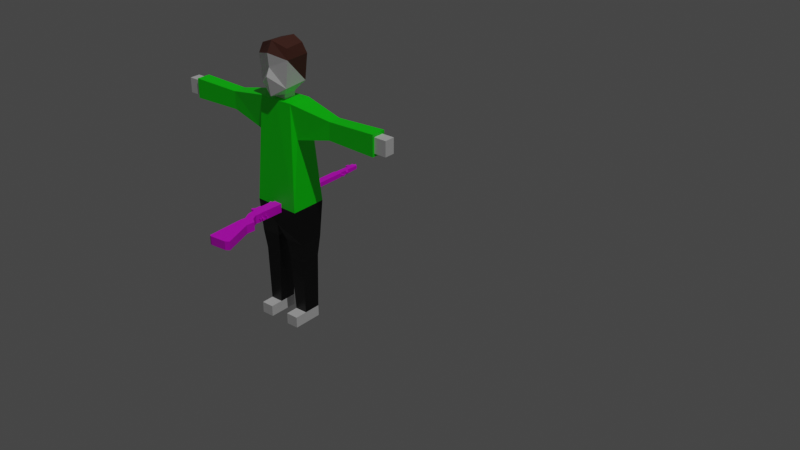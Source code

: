 # Source: gabe.blend  (saved by Blender 3.1.7; exported with 4.5.12 LTS)
import bpy
from mathutils import Matrix  # noqa: F401  (used for matrix-valued properties, if any)

bpy.ops.wm.read_factory_settings(use_empty=True)
scene = bpy.context.scene
scene.name = 'Scene'

# ---- collections
col_collection = bpy.data.collections.new('Collection'); scene.collection.children.link(col_collection)

# ---- images (referenced by path relative to the original .blend; pixels are not part of the script)
import os
ASSET_DIR = os.environ.get("B2B_ASSET_DIR", "")  # directory of the original .blend (textures are referenced by path, not embedded)
HERE = os.path.dirname(os.path.abspath(__file__))  # packed textures are extracted next to this script under _unpacked/

def load_image(name, relpath, width, height, colorspace="sRGB"):
    """Load a texture the original file referenced (path relative to the .blend, or extracted next to this script)."""
    p = next((c for c in (os.path.join(HERE, relpath), os.path.join(ASSET_DIR, relpath)) if relpath and os.path.exists(c)), "")
    if p:
        img = bpy.data.images.load(p, check_existing=True)
        img.name = name
    else:  # same state as the original file: an image datablock whose file is absent (Cycles renders it pink)
        img = bpy.data.images.new(name, width, height)
        img.source = "FILE"
        img.filepath = "//" + (relpath or name)
    img.colorspace_settings.name = colorspace
    return img
img_gun_jpg = load_image('gun.jpg', 'gun.jpg', 1024, 1024, 'sRGB')

# ---- materials (node trees are filled in below, after node groups)
mat_material_001 = bpy.data.materials.new('Material.001')
mat_material_001.alpha_threshold = 0.0
mat_material_001.use_transparent_shadow = False
mat_material_001.line_color = (0.0, 0.0, 0.0, 1.0)
mat_hair = bpy.data.materials.new('hair')
mat_hair.use_transparent_shadow = False
mat_shrot = bpy.data.materials.new('shrot')
mat_shrot.use_transparent_shadow = False
mat_comfyandeasytowear = bpy.data.materials.new('comfyandeasytowear')
mat_comfyandeasytowear.use_transparent_shadow = False
mat_material = bpy.data.materials.new('Material')
mat_material.use_transparent_shadow = False

# ---- material node trees
mat_material_001.use_nodes = True; mat_material_001.node_tree.nodes.clear()
_N = mat_material_001.node_tree.nodes; _L = mat_material_001.node_tree.links
n0 = _N.new('ShaderNodeOutputMaterial'); n0.name = 'Material Output'; n0.location = (300, 300)
n1 = _N.new('ShaderNodeBsdfPrincipled'); n1.name = 'Principled BSDF'; n1.location = (10, 300)
n1.distribution = 'GGX'
n1.subsurface_method = 'RANDOM_WALK_SKIN'
n1.inputs[2].default_value = 0.4
n1.inputs[3].default_value = 1.45
n1.inputs[27].default_value = (0.0, 0.0, 0.0, 1.0)
n1.inputs[28].default_value = 1.0
_L.new(n1.outputs[0], n0.inputs[0])
n0.is_active_output = True
mat_hair.use_nodes = True; mat_hair.node_tree.nodes.clear()
_N = mat_hair.node_tree.nodes; _L = mat_hair.node_tree.links
n0 = _N.new('ShaderNodeBsdfPrincipled'); n0.name = 'Principled BSDF'; n0.location = (10, 300)
n0.distribution = 'GGX'
n0.subsurface_method = 'RANDOM_WALK_SKIN'
n0.inputs[0].default_value = (0.09084, 0.0287, 0.01887, 1.0)
n0.inputs[3].default_value = 1.45
n0.inputs[27].default_value = (0.0, 0.0, 0.0, 1.0)
n0.inputs[28].default_value = 1.0
n1 = _N.new('ShaderNodeOutputMaterial'); n1.name = 'Material Output'; n1.location = (300, 300)
_L.new(n0.outputs[0], n1.inputs[0])
n1.is_active_output = True
mat_shrot.use_nodes = True; mat_shrot.node_tree.nodes.clear()
_N = mat_shrot.node_tree.nodes; _L = mat_shrot.node_tree.links
n0 = _N.new('ShaderNodeBsdfPrincipled'); n0.name = 'Principled BSDF'; n0.location = (10, 300)
n0.distribution = 'GGX'
n0.subsurface_method = 'RANDOM_WALK_SKIN'
n0.inputs[0].default_value = (0.0, 1.0, 0.001243, 1.0)
n0.inputs[3].default_value = 1.45
n0.inputs[27].default_value = (0.0, 0.0, 0.0, 1.0)
n0.inputs[28].default_value = 1.0
n1 = _N.new('ShaderNodeOutputMaterial'); n1.name = 'Material Output'; n1.location = (300, 300)
_L.new(n0.outputs[0], n1.inputs[0])
n1.is_active_output = True
mat_comfyandeasytowear.use_nodes = True; mat_comfyandeasytowear.node_tree.nodes.clear()
_N = mat_comfyandeasytowear.node_tree.nodes; _L = mat_comfyandeasytowear.node_tree.links
n0 = _N.new('ShaderNodeBsdfPrincipled'); n0.name = 'Principled BSDF'; n0.location = (10, 300)
n0.distribution = 'GGX'
n0.subsurface_method = 'RANDOM_WALK_SKIN'
n0.inputs[0].default_value = (0.0, 0.0, 0.0, 1.0)
n0.inputs[3].default_value = 1.45
n0.inputs[27].default_value = (0.0, 0.0, 0.0, 1.0)
n0.inputs[28].default_value = 1.0
n1 = _N.new('ShaderNodeOutputMaterial'); n1.name = 'Material Output'; n1.location = (300, 300)
_L.new(n0.outputs[0], n1.inputs[0])
n1.is_active_output = True
mat_material.use_nodes = True; mat_material.node_tree.nodes.clear()
_N = mat_material.node_tree.nodes; _L = mat_material.node_tree.links
n0 = _N.new('ShaderNodeBsdfPrincipled'); n0.name = 'Principled BSDF'; n0.location = (10, 300)
n0.distribution = 'GGX'
n0.subsurface_method = 'RANDOM_WALK_SKIN'
n0.inputs[3].default_value = 1.45
n0.inputs[27].default_value = (0.0, 0.0, 0.0, 1.0)
n0.inputs[28].default_value = 1.0
n1 = _N.new('ShaderNodeOutputMaterial'); n1.name = 'Material Output'; n1.location = (300, 300)
n2 = _N.new('ShaderNodeTexImage'); n2.name = 'Image Texture'; n2.location = (-280, 280)
n2.image = img_gun_jpg
_L.new(n0.outputs[0], n1.inputs[0])
_L.new(n2.outputs[0], n0.inputs[0])
n1.is_active_output = True

# ---- world
world_world = bpy.data.worlds.new('World'); scene.world = world_world
world_world.use_nodes = True; world_world.node_tree.nodes.clear()
_N = world_world.node_tree.nodes; _L = world_world.node_tree.links
n0 = _N.new('ShaderNodeOutputWorld'); n0.name = 'World Output'; n0.location = (300, 300)
n1 = _N.new('ShaderNodeBackground'); n1.name = 'Background'; n1.location = (10, 300)
n1.inputs[0].default_value = (0.05088, 0.05088, 0.05088, 1.0)
_L.new(n1.outputs[0], n0.inputs[0])
n0.is_active_output = True
world_world.color = (0.05088, 0.05088, 0.05088)
world_world.use_sun_shadow = False
world_world.sun_shadow_jitter_overblur = 0.0

# ---- lights
light_sun = bpy.data.lights.new('Sun', 'SUN')
light_sun.transmission_factor = 0.0
light_sun.energy = 1.0
light_sun.shadow_soft_size = 0.125

# ---- meshes
me_cube_001 = bpy.data.meshes.new('Cube.001')
me_cube_001.from_pydata([(-0.3215, 0.2131, 4.045), (-0.3215, -0.2131, 4.045), (-0.4181, 0.177, 3.438), (-0.4181, -0.177, 3.438), (-0.4316, 0.2989, 2.191), (-0.4585, -0.2188, 1.568), (-0.09117, 0.218, 1.568), (-0.09117, -0.2188, 1.568), (-0.4282, 0.1773, 1.204), (-0.4282, -0.1773, 1.204), (-0.1273, 0.1773, 1.204), (-0.1273, -0.1773, 1.204), (0.0, -0.3195, 1.849), (-0.4316, -0.2989, 2.191), (-0.4128, 0.1563, 0.2), (-0.4128, -0.1563, 0.2), (-0.1846, 0.1563, 0.2), (-0.1846, -0.1563, 0.2), (0.0, 0.2536, 1.849), (0.0, -0.2131, 4.039), (0.0, 0.2131, 4.039), (-1.076, 0.1135, 3.901), (-1.076, -0.1135, 3.901), (-1.064, 0.1135, 3.583), (-1.064, -0.1135, 3.583), (-1.983, 0.1252, 3.921), (-1.983, -0.1252, 3.921), (-1.98, 0.1252, 3.569), (-1.98, -0.1252, 3.569), (-1.982, 0.09548, 3.879), (-1.982, -0.09548, 3.879), (-1.98, 0.09548, 3.611), (-1.98, -0.09548, 3.611), (-2.206, 0.09548, 3.877), (-2.206, -0.09548, 3.877), (-2.204, 0.09548, 3.609), (-2.204, -0.09548, 3.609), (-0.4585, 0.218, 1.568), (-0.1161, 0.1115, 4.045), (-0.1161, -0.1115, 4.045), (0.0, 0.1115, 4.045), (0.0, -0.1115, 4.045), (-0.1161, 0.1115, 4.129), (-0.1161, -0.1115, 4.129), (0.0, 0.1115, 4.129), (0.0, -0.1115, 4.129), (-0.2855, 0.2547, 4.756), (-0.3153, -0.2157, 4.756), (0.0, 0.3089, 4.855), (0.0, -0.3395, 4.846), (0.0, -0.3099, 4.121), (0.0, 0.3133, 4.243), (-0.2636, -0.2198, 4.281), (-0.2287, 0.2487, 4.294), (-0.232, 0.2057, 4.938), (-0.2668, -0.1712, 4.929), (0.0, 0.2599, 5.008), (0.0, -0.236, 5.029), (0.0, -0.3815, 4.467), (0.0, -0.3154, 4.605), (0.3215, 0.2131, 4.045), (0.3215, -0.2131, 4.045), (0.4181, 0.177, 3.438), (0.4181, -0.177, 3.438), (0.4316, 0.3312, 2.191), (0.4585, -0.2188, 1.559), (0.09117, 0.218, 1.559), (0.09117, -0.2188, 1.559), (0.4282, 0.1773, 1.204), (0.4282, -0.1773, 1.204), (0.1273, 0.1773, 1.204), (0.1273, -0.1773, 1.204), (0.4316, -0.3312, 2.191), (0.4128, 0.1563, 0.2), (0.4128, -0.1563, 0.2), (0.1846, 0.1563, 0.2), (0.1846, -0.1563, 0.2), (1.076, 0.1135, 3.901), (1.076, -0.1135, 3.901), (1.064, 0.1135, 3.583), (1.064, -0.1135, 3.583), (1.983, 0.1333, 3.932), (1.983, -0.1333, 3.932), (1.98, 0.1333, 3.558), (1.98, -0.1333, 3.558), (1.982, 0.09548, 3.879), (1.982, -0.09548, 3.879), (1.98, 0.09548, 3.611), (1.98, -0.09548, 3.611), (2.206, 0.09548, 3.877), (2.206, -0.09548, 3.877), (2.204, 0.09548, 3.609), (2.204, -0.09548, 3.609), (0.4585, 0.218, 1.559), (0.1161, 0.1115, 4.045), (0.1161, -0.1115, 4.045), (0.1161, 0.1115, 4.129), (0.1161, -0.1115, 4.129), (0.2855, 0.2547, 4.756), (0.3153, -0.2157, 4.756), (0.2636, -0.2198, 4.281), (0.2287, 0.2487, 4.294), (0.232, 0.2057, 4.938), (0.2668, -0.1712, 4.929), (-0.4128, 0.1563, 0.0), (-0.4128, -0.1563, 0.0), (-0.1846, 0.1563, 0.0), (-0.1846, -0.1563, 0.0), (0.4128, 0.1563, 0.0), (0.4128, -0.1563, 0.0), (0.1846, 0.1563, 0.0), (0.1846, -0.1563, 0.0), (-0.4128, -0.3869, 0.2), (-0.1846, -0.3869, 0.2), (0.4128, -0.3869, 0.2), (0.1846, -0.3869, 0.2), (-0.4128, -0.3869, 0.0), (-0.1846, -0.3869, 0.0), (0.4128, -0.3869, 0.0), (0.1846, -0.3869, 0.0)], [], [(1, 0, 21, 22), (4, 6, 37), (4, 5, 13), (11, 9, 15, 17), (6, 7, 11, 10), (5, 4, 37), (7, 5, 9, 11), (9, 8, 14, 15), (76, 111, 119, 115), (20, 4, 0), (12, 72, 13), (10, 11, 17, 16), (5, 7, 12, 13), (8, 10, 16, 14), (3, 2, 4, 13), (1, 3, 13), (2, 0, 4), (21, 23, 27, 25), (3, 1, 22, 24), (0, 2, 23, 21), (2, 3, 24, 23), (26, 25, 29, 30), (23, 24, 28, 27), (22, 21, 25, 26), (24, 22, 26, 28), (32, 30, 34, 36), (28, 26, 30, 32), (25, 27, 31, 29), (27, 28, 32, 31), (36, 34, 33, 35), (29, 31, 35, 33), (31, 32, 36, 35), (30, 29, 33, 34), (4, 18, 6), (18, 4, 64), (10, 8, 37, 6), (8, 9, 5, 37), (0, 1, 39, 38), (0, 38, 20), (19, 39, 1), (40, 38, 42, 44), (38, 40, 20), (39, 19, 41), (39, 41, 45, 43), (38, 39, 43, 42), (50, 58, 52), (43, 45, 50, 52), (46, 53, 47), (42, 43, 52, 53), (51, 53, 46, 48), (48, 46, 54, 56), (44, 42, 53, 51), (52, 47, 53), (54, 55, 57, 56), (47, 49, 57, 55), (46, 47, 55, 54), (58, 59, 52), (52, 59, 47), (59, 49, 47), (61, 78, 77, 60), (64, 93, 66), (64, 72, 65), (71, 76, 74, 69), (66, 70, 71, 67), (65, 93, 64), (67, 71, 69, 65), (69, 74, 73, 68), (15, 14, 104, 105), (64, 20, 60), (19, 13, 72), (70, 75, 76, 71), (65, 72, 12, 67), (68, 73, 75, 70), (63, 72, 64, 62), (61, 72, 63), (62, 64, 60), (77, 81, 83, 79), (63, 80, 78, 61), (60, 77, 79, 62), (62, 79, 80, 63), (82, 86, 85, 81), (79, 83, 84, 80), (78, 82, 81, 77), (80, 84, 82, 78), (88, 92, 90, 86), (84, 88, 86, 82), (81, 85, 87, 83), (83, 87, 88, 84), (92, 91, 89, 90), (85, 89, 91, 87), (87, 91, 92, 88), (86, 90, 89, 85), (64, 66, 18), (4, 20, 64), (70, 66, 93, 68), (68, 93, 65, 69), (60, 94, 95, 61), (60, 20, 94), (19, 61, 95), (40, 44, 96, 94), (94, 20, 40), (95, 41, 19), (95, 97, 45, 41), (94, 96, 97, 95), (50, 100, 58), (97, 100, 50, 45), (98, 99, 101), (96, 101, 100, 97), (51, 48, 98, 101), (48, 56, 102, 98), (44, 51, 101, 96), (100, 101, 99), (102, 56, 57, 103), (99, 103, 57, 49), (98, 102, 103, 99), (58, 100, 59), (100, 99, 59), (59, 99, 49), (1, 13, 19), (72, 61, 19), (6, 18, 12, 7), (66, 67, 12, 18), (104, 106, 107, 105), (108, 109, 111, 110), (73, 74, 109, 108), (74, 76, 115, 114), (16, 17, 107, 106), (14, 16, 106, 104), (76, 75, 110, 111), (75, 73, 108, 110), (113, 112, 116, 117), (114, 115, 119, 118), (109, 74, 114, 118), (15, 105, 116, 112), (111, 109, 118, 119), (17, 15, 112, 113), (105, 107, 117, 116), (107, 17, 113, 117)])
me_cube_001.polygons.foreach_set('material_index', [2, 3, 3, 3, 3, 3, 3, 3, 0, 2, 3, 3, 3, 3, 2, 2, 2, 2, 2, 2, 2, 2, 2, 2, 2, 0, 2, 2, 2, 0, 0, 0, 0, 3, 3, 3, 3, 2, 2, 2, 0, 2, 2, 0, 0, 0, 0, 1, 0, 1, 1, 0, 0, 1, 1, 1, 0, 0, 0, 2, 3, 3, 3, 3, 3, 3, 3, 0, 2, 2, 3, 3, 3, 2, 2, 2, 2, 2, 2, 2, 2, 2, 2, 2, 0, 2, 2, 2, 0, 0, 0, 0, 3, 2, 3, 3, 2, 2, 2, 0, 2, 2, 0, 0, 0, 0, 1, 0, 1, 1, 0, 0, 1, 1, 1, 0, 0, 0, 2, 2, 3, 3, 0, 0, 0, 0, 0, 0, 0, 0, 0, 0, 0, 0, 0, 0, 0, 0])
_uv = me_cube_001.uv_layers.new(name='UVMap')
_uv.uv.foreach_set('vector', [0.6036, 0.08864, 0.6036, 0.1614, 0.6036, 0.1614, 0.6036, 0.08864, 0.375, 0.25, 0.223, 0.5637, 0.0, 0.0, 0.169, 0.5637, 0.169, 0.6863, 0.125, 0.75, 0.223, 0.6863, 0.169, 0.6863, 0.169, 0.6863, 0.223, 0.6863, 0.223, 0.5637, 0.223, 0.6046, 0.223, 0.6046, 0.223, 0.5637, 0.169, 0.6863, 0.375, 0.25, 0.0, 0.0, 0.223, 0.6863, 0.169, 0.6863, 0.169, 0.6863, 0.223, 0.6863, 0.169, 0.6863, 0.169, 0.5637, 0.169, 0.5637, 0.169, 0.6863, 0.223, 0.6046, 0.223, 0.6046, 0.223, 0.6046, 0.223, 0.6046, 0.0, 0.0, 0.375, 0.25, 0.625, 0.25, 0.223, 0.6863, 0.169, 0.6863, 0.169, 0.6863, 0.223, 0.5637, 0.223, 0.6046, 0.223, 0.6046, 0.223, 0.5637, 0.169, 0.6863, 0.223, 0.6863, 0.223, 0.6863, 0.169, 0.6863, 0.169, 0.5637, 0.223, 0.5637, 0.223, 0.5637, 0.169, 0.5637, 0.3964, 0.05275, 0.3964, 0.1972, 0.375, 0.25, 0.375, 0.0, 0.6036, 0.08864, 0.3964, 0.05275, 0.375, 0.0, 0.3964, 0.1972, 0.625, 0.25, 0.375, 0.25, 0.6036, 0.1614, 0.3964, 0.1972, 0.3964, 0.1972, 0.6036, 0.1614, 0.3964, 0.05275, 0.6036, 0.08864, 0.6036, 0.08864, 0.3964, 0.05275, 0.6036, 0.1614, 0.3964, 0.1972, 0.3964, 0.1972, 0.6036, 0.1614, 0.3964, 0.1972, 0.3964, 0.05275, 0.3964, 0.05275, 0.3964, 0.1972, 0.6036, 0.08864, 0.6036, 0.1614, 0.6036, 0.1614, 0.6036, 0.08864, 0.3964, 0.1972, 0.3964, 0.05275, 0.3964, 0.05275, 0.3964, 0.1972, 0.6036, 0.08864, 0.6036, 0.1614, 0.6036, 0.1614, 0.6036, 0.08864, 0.3964, 0.05275, 0.6036, 0.08864, 0.6036, 0.08864, 0.3964, 0.05275, 0.3964, 0.05275, 0.6036, 0.08864, 0.6036, 0.08864, 0.3964, 0.05275, 0.3964, 0.05275, 0.6036, 0.08864, 0.6036, 0.08864, 0.3964, 0.05275, 0.6036, 0.1614, 0.3964, 0.1972, 0.3964, 0.1972, 0.6036, 0.1614, 0.3964, 0.1972, 0.3964, 0.05275, 0.3964, 0.05275, 0.3964, 0.1972, 0.3964, 0.05275, 0.6036, 0.08864, 0.6036, 0.1614, 0.3964, 0.1972, 0.6036, 0.1614, 0.3964, 0.1972, 0.3964, 0.1972, 0.6036, 0.1614, 0.3964, 0.1972, 0.3964, 0.05275, 0.3964, 0.05275, 0.3964, 0.1972, 0.6036, 0.08864, 0.6036, 0.1614, 0.6036, 0.1614, 0.6036, 0.08864, 0.375, 0.25, 0.375, 0.25, 0.223, 0.5637, 0.375, 0.25, 0.375, 0.25, 0.375, 0.25, 0.223, 0.5637, 0.169, 0.5637, 0.0, 0.0, 0.223, 0.5637, 0.169, 0.5637, 0.169, 0.6863, 0.169, 0.6863, 0.0, 0.0, 0.6036, 0.1614, 0.6036, 0.08864, 0.6036, 0.08864, 0.6036, 0.1614, 0.6036, 0.1614, 0.6036, 0.1614, 0.625, 0.25, 0.6036, 0.08864, 0.6036, 0.08864, 0.6036, 0.08864, 0.6036, 0.1614, 0.6036, 0.1614, 0.6036, 0.1614, 0.6036, 0.1614, 0.6036, 0.1614, 0.6036, 0.1614, 0.625, 0.25, 0.6036, 0.08864, 0.6036, 0.08864, 0.6036, 0.08864, 0.6036, 0.08864, 0.6036, 0.08864, 0.6036, 0.08864, 0.6036, 0.08864, 0.6036, 0.1614, 0.6036, 0.08864, 0.6036, 0.08864, 0.6036, 0.1614, 0.6036, 0.08864, 0.0, 0.0, 0.6036, 0.08864, 0.6036, 0.08864, 0.6036, 0.08864, 0.6036, 0.08864, 0.6036, 0.08864, 0.6036, 0.1614, 0.6036, 0.1614, 0.6036, 0.08864, 0.6036, 0.1614, 0.6036, 0.08864, 0.6036, 0.08864, 0.6036, 0.1614, 0.6036, 0.1614, 0.6036, 0.1614, 0.6036, 0.1614, 0.6036, 0.1614, 0.6036, 0.1614, 0.6036, 0.1614, 0.6036, 0.1614, 0.6036, 0.1614, 0.6036, 0.1614, 0.6036, 0.1614, 0.6036, 0.1614, 0.6036, 0.1614, 0.6036, 0.08864, 0.6036, 0.08864, 0.6036, 0.1614, 0.6036, 0.1614, 0.6036, 0.08864, 0.6036, 0.08864, 0.6036, 0.1614, 0.6036, 0.08864, 0.6036, 0.08864, 0.6036, 0.08864, 0.6036, 0.08864, 0.6036, 0.1614, 0.6036, 0.08864, 0.6036, 0.08864, 0.6036, 0.1614, 0.0, 0.0, 0.0, 0.0, 0.6036, 0.08864, 0.6036, 0.08864, 0.0, 0.0, 0.6036, 0.08864, 0.0, 0.0, 0.6036, 0.08864, 0.6036, 0.08864, 0.6036, 0.08864, 0.6036, 0.08864, 0.6036, 0.1614, 0.6036, 0.1614, 0.375, 0.25, 0.0, 0.0, 0.223, 0.5637, 0.169, 0.5637, 0.125, 0.75, 0.169, 0.6863, 0.223, 0.6863, 0.223, 0.6863, 0.169, 0.6863, 0.169, 0.6863, 0.223, 0.5637, 0.223, 0.5637, 0.223, 0.6046, 0.223, 0.6046, 0.169, 0.6863, 0.0, 0.0, 0.375, 0.25, 0.223, 0.6863, 0.223, 0.6863, 0.169, 0.6863, 0.169, 0.6863, 0.169, 0.6863, 0.169, 0.6863, 0.169, 0.5637, 0.169, 0.5637, 0.169, 0.6863, 0.169, 0.5637, 0.169, 0.5637, 0.169, 0.6863, 0.375, 0.25, 0.625, 0.25, 0.625, 0.25, 0.0, 0.0, 0.169, 0.6863, 0.169, 0.6863, 0.223, 0.5637, 0.223, 0.5637, 0.223, 0.6046, 0.223, 0.6046, 0.169, 0.6863, 0.169, 0.6863, 0.223, 0.6863, 0.223, 0.6863, 0.169, 0.5637, 0.169, 0.5637, 0.223, 0.5637, 0.223, 0.5637, 0.3964, 0.05275, 0.375, 0.0, 0.375, 0.25, 0.3964, 0.1972, 0.6036, 0.08864, 0.375, 0.0, 0.3964, 0.05275, 0.3964, 0.1972, 0.375, 0.25, 0.625, 0.25, 0.6036, 0.1614, 0.6036, 0.1614, 0.3964, 0.1972, 0.3964, 0.1972, 0.3964, 0.05275, 0.3964, 0.05275, 0.6036, 0.08864, 0.6036, 0.08864, 0.6036, 0.1614, 0.6036, 0.1614, 0.3964, 0.1972, 0.3964, 0.1972, 0.3964, 0.1972, 0.3964, 0.1972, 0.3964, 0.05275, 0.3964, 0.05275, 0.6036, 0.08864, 0.6036, 0.08864, 0.6036, 0.1614, 0.6036, 0.1614, 0.3964, 0.1972, 0.3964, 0.1972, 0.3964, 0.05275, 0.3964, 0.05275, 0.6036, 0.08864, 0.6036, 0.08864, 0.6036, 0.1614, 0.6036, 0.1614, 0.3964, 0.05275, 0.3964, 0.05275, 0.6036, 0.08864, 0.6036, 0.08864, 0.3964, 0.05275, 0.3964, 0.05275, 0.6036, 0.08864, 0.6036, 0.08864, 0.3964, 0.05275, 0.3964, 0.05275, 0.6036, 0.08864, 0.6036, 0.08864, 0.6036, 0.1614, 0.6036, 0.1614, 0.3964, 0.1972, 0.3964, 0.1972, 0.3964, 0.1972, 0.3964, 0.1972, 0.3964, 0.05275, 0.3964, 0.05275, 0.3964, 0.05275, 0.3964, 0.1972, 0.6036, 0.1614, 0.6036, 0.08864, 0.6036, 0.1614, 0.6036, 0.1614, 0.3964, 0.1972, 0.3964, 0.1972, 0.3964, 0.1972, 0.3964, 0.1972, 0.3964, 0.05275, 0.3964, 0.05275, 0.6036, 0.08864, 0.6036, 0.08864, 0.6036, 0.1614, 0.6036, 0.1614, 0.375, 0.25, 0.223, 0.5637, 0.375, 0.25, 0.375, 0.25, 0.0, 0.0, 0.375, 0.25, 0.223, 0.5637, 0.223, 0.5637, 0.0, 0.0, 0.169, 0.5637, 0.169, 0.5637, 0.0, 0.0, 0.169, 0.6863, 0.169, 0.6863, 0.6036, 0.1614, 0.6036, 0.1614, 0.6036, 0.08864, 0.6036, 0.08864, 0.6036, 0.1614, 0.625, 0.25, 0.6036, 0.1614, 0.6036, 0.08864, 0.6036, 0.08864, 0.6036, 0.08864, 0.6036, 0.1614, 0.6036, 0.1614, 0.6036, 0.1614, 0.6036, 0.1614, 0.6036, 0.1614, 0.625, 0.25, 0.6036, 0.1614, 0.6036, 0.08864, 0.6036, 0.08864, 0.6036, 0.08864, 0.6036, 0.08864, 0.6036, 0.08864, 0.6036, 0.08864, 0.6036, 0.08864, 0.6036, 0.1614, 0.6036, 0.1614, 0.6036, 0.08864, 0.6036, 0.08864, 0.6036, 0.08864, 0.6036, 0.08864, 0.0, 0.0, 0.6036, 0.08864, 0.6036, 0.08864, 0.6036, 0.08864, 0.6036, 0.08864, 0.6036, 0.1614, 0.6036, 0.08864, 0.6036, 0.1614, 0.6036, 0.1614, 0.6036, 0.1614, 0.6036, 0.08864, 0.6036, 0.08864, 0.6036, 0.1614, 0.6036, 0.1614, 0.6036, 0.1614, 0.6036, 0.1614, 0.6036, 0.1614, 0.6036, 0.1614, 0.6036, 0.1614, 0.6036, 0.1614, 0.6036, 0.1614, 0.6036, 0.1614, 0.6036, 0.1614, 0.6036, 0.1614, 0.6036, 0.08864, 0.6036, 0.1614, 0.6036, 0.08864, 0.6036, 0.1614, 0.6036, 0.1614, 0.6036, 0.08864, 0.6036, 0.08864, 0.6036, 0.08864, 0.6036, 0.08864, 0.6036, 0.08864, 0.6036, 0.08864, 0.6036, 0.1614, 0.6036, 0.1614, 0.6036, 0.08864, 0.6036, 0.08864, 0.0, 0.0, 0.6036, 0.08864, 0.0, 0.0, 0.6036, 0.08864, 0.6036, 0.08864, 0.0, 0.0, 0.0, 0.0, 0.6036, 0.08864, 0.6036, 0.08864, 0.6036, 0.08864, 0.169, 0.6863, 0.6036, 0.08864, 0.169, 0.6863, 0.6036, 0.08864, 0.0, 0.0, 0.223, 0.5637, 0.375, 0.25, 0.223, 0.6863, 0.223, 0.6863, 0.223, 0.5637, 0.223, 0.6863, 0.223, 0.6863, 0.375, 0.25, 0.169, 0.5637, 0.223, 0.5637, 0.223, 0.6046, 0.169, 0.6046, 0.169, 0.5637, 0.169, 0.6046, 0.223, 0.6046, 0.223, 0.5637, 0.169, 0.5637, 0.169, 0.6863, 0.169, 0.6863, 0.169, 0.5637, 0.169, 0.6863, 0.223, 0.6863, 0.223, 0.6863, 0.169, 0.6863, 0.223, 0.5637, 0.223, 0.6046, 0.223, 0.6046, 0.223, 0.5637, 0.169, 0.5637, 0.223, 0.5637, 0.223, 0.5637, 0.169, 0.5637, 0.223, 0.6046, 0.223, 0.5637, 0.223, 0.5637, 0.223, 0.6046, 0.223, 0.5637, 0.169, 0.5637, 0.169, 0.5637, 0.223, 0.5637, 0.223, 0.6863, 0.169, 0.6863, 0.169, 0.6863, 0.223, 0.6863, 0.169, 0.6863, 0.223, 0.6863, 0.223, 0.6863, 0.169, 0.6863, 0.169, 0.6863, 0.169, 0.6863, 0.169, 0.6863, 0.169, 0.6863, 0.169, 0.6863, 0.169, 0.6863, 0.169, 0.6863, 0.169, 0.6863, 0.223, 0.6046, 0.169, 0.6046, 0.169, 0.6046, 0.223, 0.6046, 0.223, 0.6863, 0.169, 0.6863, 0.169, 0.6863, 0.223, 0.6863, 0.169, 0.6046, 0.223, 0.6046, 0.223, 0.6046, 0.169, 0.6046, 0.223, 0.6046, 0.223, 0.6046, 0.223, 0.6046, 0.223, 0.6046])
me_cube_001.materials.append(mat_material_001)
me_cube_001.materials.append(mat_hair)
me_cube_001.materials.append(mat_shrot)
me_cube_001.materials.append(mat_comfyandeasytowear)
me_cube_001.use_remesh_preserve_volume = False
me_cube_001.use_remesh_preserve_attributes = False
me_cube_001.use_mirror_vertex_groups = False
me_cube_001.update()
me_plane = bpy.data.meshes.new('Plane')
me_plane.from_pydata([(0.3348, -0.1872, 0.0), (0.8934, 0.01915, 0.0), (0.2884, 0.2115, 0.0), (0.8728, 0.2373, 0.0), (0.2916, -0.1238, 0.0), (0.2711, 0.1698, 0.0), (1.045, 0.004227, 0.0), (0.9748, 0.2373, 0.0), (1.112, 0.1012, 0.0), (1.047, 0.2224, 0.0), (1.232, 0.1634, 0.0), (1.184, 0.297, 0.0), (1.52, 0.151, 0.0), (1.517, 0.307, 0.0), (1.816, 0.146, 0.0), (1.833, 0.3094, 0.0), (2.366, 0.2132, 0.0), (2.373, 0.337, 0.0), (2.719, 0.2231, 0.0), (2.731, 0.3443, 0.0), (1.272, 0.2997, 0.0), (1.291, 0.1515, 0.0), (1.44, 0.3047, 0.0), (1.431, 0.1549, 0.0), (1.42, 0.08098, 0.0), (1.441, 0.1544, 0.0), (1.28, 0.1514, 0.0), (1.428, 0.07433, 0.0), (1.336, 0.07364, 0.0), (1.328, 0.06767, 0.0), (1.368, 0.1533, 0.0), (1.353, 0.153, 0.0), (1.352, 0.302, 0.0), (1.347, 0.1209, 0.0), (1.331, 0.1206, 0.0), (1.357, 0.08739, 0.0), (1.342, 0.08702, 0.0), (1.231, 0.2984, 0.0), (1.248, 0.356, 0.0), (1.382, 0.3746, 0.0), (1.549, 0.4135, 0.0), (1.573, 0.3909, 0.0), (1.387, 0.4442, 0.0), (1.461, 0.4164, 0.0), (1.423, 0.4552, 0.0), (1.742, 0.3915, 0.0), (1.798, 0.41, 0.0), (1.932, 0.4077, 0.0), (1.93, 0.4193, 0.0), (3.356, 0.4106, 0.0), (3.369, 0.3899, 0.0), (3.694, 0.3899, 0.0), (3.698, 0.4435, 0.0), (3.715, 0.4607, 0.0), (3.767, 0.4607, 0.0), (3.772, 0.4089, 0.0), (3.815, 0.4054, 0.0), (3.828, 0.3785, 0.0), (3.88, 0.3785, 0.0), (3.881, 0.3539, 0.0), (3.822, 0.3545, 0.0), (3.827, 0.2925, 0.0), (3.575, 0.2905, 0.0), (3.575, 0.2645, 0.0), (3.525, 0.2625, 0.0), (3.523, 0.2905, 0.0), (3.402, 0.2895, 0.0), (3.403, 0.2735, 0.0), (3.443, 0.2365, 0.0), (3.423, 0.2205, 0.0), (3.402, 0.2275, 0.0), (3.388, 0.2475, 0.0), (3.386, 0.2605, 0.0), (3.373, 0.2775, 0.0), (2.724, 0.2723, 0.0), (0.3348, -0.1872, 0.07717), (0.8934, 0.01915, 0.07717), (0.2884, 0.2115, 0.07717), (0.8728, 0.2373, 0.07717), (0.2916, -0.1238, 0.07717), (0.2711, 0.1698, 0.07717), (1.045, 0.004227, 0.07717), (0.9748, 0.2373, 0.07717), (1.112, 0.1012, 0.07717), (1.047, 0.2224, 0.07717), (1.232, 0.1634, 0.07717), (1.184, 0.297, 0.07717), (1.52, 0.151, 0.07717), (1.517, 0.307, 0.07717), (1.816, 0.146, 0.07717), (1.833, 0.3094, 0.07717), (2.366, 0.2132, 0.07717), (2.373, 0.337, 0.07717), (2.719, 0.2231, 0.07717), (2.731, 0.3443, 0.07717), (1.272, 0.2997, 0.07717), (1.291, 0.1515, 0.07717), (1.44, 0.3047, 0.07717), (1.431, 0.1549, 0.07717), (1.441, 0.1544, 0.07717), (1.28, 0.1514, 0.07717), (1.368, 0.1533, 0.07717), (1.353, 0.153, 0.07717), (1.352, 0.302, 0.07717), (1.231, 0.2984, 0.07717), (2.724, 0.2723, 0.07717), (1.184, 0.297, 0.0407), (1.517, 0.307, 0.0407), (1.833, 0.3094, 0.0407), (2.373, 0.337, 0.0407), (2.731, 0.3443, 0.0407), (1.272, 0.2997, 0.0407), (1.44, 0.3047, 0.0407), (1.352, 0.302, 0.0407), (1.231, 0.2984, 0.0407), (1.248, 0.356, 0.0407), (1.382, 0.3746, 0.0407), (2.338, 0.3718, 0.0407), (1.459, 0.3718, 0.0407), (1.469, 0.3591, 0.0407), (1.549, 0.4135, 0.0407), (1.573, 0.3909, 0.0407), (1.387, 0.4442, 0.0407), (1.461, 0.4164, 0.0407), (1.423, 0.4552, 0.0407), (1.742, 0.3915, 0.0407), (1.798, 0.41, 0.0407), (1.932, 0.4077, 0.0407), (1.93, 0.4193, 0.0407), (3.356, 0.4106, 0.0407), (3.369, 0.3899, 0.0407), (3.694, 0.3905, 0.03069), (3.698, 0.4432, 0.02153), (3.715, 0.4603, 0.01858), (3.767, 0.4603, 0.01858), (3.772, 0.4092, 0.02744), (3.815, 0.4058, 0.02803), (3.827, 0.2925, 0.02983), (3.575, 0.2905, 0.0407), (3.575, 0.2645, 0.01027), (3.525, 0.2625, 0.01027), (3.523, 0.2905, 0.0407), (3.402, 0.2895, 0.0407), (3.403, 0.2735, 0.01452), (3.443, 0.2365, 0.01452), (3.423, 0.2205, 0.01452), (3.402, 0.2275, 0.01452), (3.388, 0.2475, 0.01452), (3.386, 0.2605, 0.01452), (3.373, 0.2775, 0.0407), (2.724, 0.2723, 0.0407), (1.846, 0.3718, 0.0407), (3.839, 0.3733, 0.02192), (3.828, 0.3785, 0.01669), (3.822, 0.394, 0.0407), (3.819, 0.3898, 0.0407), (3.827, 0.3734, 0.02192), (3.88, 0.3785, 0.01669), (3.88, 0.3733, 0.02192), (3.86, 0.3639, 0.02192), (3.881, 0.3539, 0.01217), (3.881, 0.3637, 0.02192), (3.822, 0.3545, 0.01217), (3.824, 0.3643, 0.02192), (3.811, 0.3586, 0.0407), (3.823, 0.3289, 0.0407)], [], [(18, 74, 105, 93), (12, 14, 89, 87), (2, 5, 80, 77), (74, 19, 94, 105), (30, 23, 98, 101), (5, 4, 79, 80), (22, 32, 103, 97), (25, 12, 87, 99), (20, 37, 104, 95), (3, 2, 77, 78), (11, 9, 84, 86), (26, 21, 96, 100), (0, 1, 76, 75), (25, 23, 24, 27), (27, 24, 28, 29), (29, 28, 21, 26), (30, 31, 34, 33), (8, 10, 85, 83), (32, 20, 95, 103), (33, 34, 36, 35), (40, 43, 123, 120), (19, 17, 92, 94), (61, 60, 162, 165, 137), (11, 37, 114, 106), (70, 69, 145, 146), (15, 17, 109, 108), (55, 56, 136, 135), (69, 68, 144, 145), (46, 45, 125, 126), (55, 54, 134, 135), (68, 67, 143, 144), (13, 22, 97, 88), (9, 7, 82, 84), (42, 39, 116, 122), (54, 53, 133, 134), (67, 66, 142, 143), (45, 41, 121, 125), (13, 15, 108, 107), (53, 52, 132, 133), (39, 38, 115, 116), (66, 65, 141, 142), (41, 40, 120, 121), (52, 51, 131, 132), (38, 37, 114, 115), (64, 65, 141, 140), (19, 74, 150, 110), (51, 50, 130, 131), (63, 64, 140, 139), (32, 22, 112, 113), (50, 49, 129, 130), (37, 20, 111, 114), (62, 63, 139, 138), (49, 48, 128, 129), (62, 61, 137, 138), (48, 47, 127, 128), (165, 164, 135, 137), (74, 73, 149, 150), (47, 46, 126, 127), (20, 32, 113, 111), (158, 152, 159, 161), (73, 72, 148, 149), (44, 42, 122, 124), (65, 62, 138, 141), (17, 19, 110, 109), (22, 13, 107, 112), (72, 71, 147, 148), (43, 44, 124, 123), (75, 76, 78, 77), (75, 77, 80, 79), (78, 76, 81, 82), (82, 81, 83, 84), (84, 83, 85, 86), (86, 85, 100, 104), (88, 87, 89, 90), (90, 89, 91, 92), (92, 105, 94), (95, 96, 102, 103), (97, 98, 99), (97, 99, 87, 88), (95, 100, 96), (103, 102, 101), (101, 98, 97, 103), (104, 100, 95), (91, 93, 105), (105, 92, 91), (31, 30, 101, 102), (4, 0, 75, 79), (15, 13, 88, 90), (21, 31, 102, 96), (23, 25, 99, 98), (1, 6, 81, 76), (14, 16, 91, 89), (7, 3, 78, 82), (10, 26, 100, 85), (17, 15, 90, 92), (37, 11, 86, 104), (6, 8, 83, 81), (16, 18, 93, 91), (109, 117, 108), (117, 151, 108), (108, 119, 116, 107), (112, 107, 116), (113, 112, 116), (111, 113, 116), (116, 115, 111), (111, 115, 114), (116, 118, 123, 124, 122), (119, 118, 116), (149, 110, 150), (110, 149, 142), (148, 142, 149), (142, 148, 143), (147, 143, 148), (143, 147, 144), (147, 146, 144), (145, 144, 146), (141, 138, 140), (139, 140, 138), (59, 58, 157, 158, 161, 160), (56, 57, 153, 154, 136), (136, 154, 155, 135), (131, 137, 135), (156, 155, 135, 164, 163), (131, 135, 132), (132, 135, 133), (134, 133, 135), (131, 142, 137), (130, 142, 131), (142, 130, 110), (130, 129, 110), (129, 117, 110), (109, 110, 117), (129, 128, 117), (127, 117, 128), (117, 127, 151), (108, 151, 118, 119), (127, 126, 151), (125, 151, 126), (151, 125, 118), (125, 121, 118), (120, 118, 121), (118, 120, 123), (71, 70, 146, 147), (66, 61, 137, 142), (163, 159, 152, 156), (152, 153, 154, 155, 156), (157, 153, 152, 158), (58, 57, 153, 157), (159, 160, 161), (162, 163, 164, 165), (162, 160, 159, 163), (60, 59, 160, 162)])
_uv = me_plane.uv_layers.new(name='UVMap')
_uv.uv.foreach_set('vector', [0.6687, 0.5282, 0.6699, 0.5507, 0.6699, 0.5507, 0.6687, 0.5282, 0.3493, 0.4952, 0.4282, 0.4929, 0.4282, 0.4929, 0.3493, 0.4952, 0.0212, 0.5229, 0.01659, 0.5038, 0.01659, 0.5038, 0.0212, 0.5229, 0.6699, 0.5507, 0.6718, 0.5836, 0.6718, 0.5836, 0.6699, 0.5507, 0.3088, 0.4963, 0.3255, 0.497, 0.3255, 0.497, 0.3088, 0.4963, 0.01659, 0.5038, 0.02206, 0.3696, 0.02206, 0.3696, 0.01659, 0.5038, 0.328, 0.5655, 0.3045, 0.5643, 0.3045, 0.5643, 0.328, 0.5655, 0.3282, 0.4968, 0.3493, 0.4952, 0.3493, 0.4952, 0.3282, 0.4968, 0.2833, 0.5632, 0.2722, 0.5626, 0.2722, 0.5626, 0.2833, 0.5632, 0.1768, 0.5347, 0.0212, 0.5229, 0.0212, 0.5229, 0.1768, 0.5347, 0.2597, 0.562, 0.2232, 0.5278, 0.2232, 0.5278, 0.2597, 0.562, 0.2854, 0.4954, 0.2883, 0.4954, 0.2883, 0.4954, 0.2854, 0.4954, 0.03356, 0.3406, 0.1823, 0.4349, 0.1823, 0.4349, 0.03356, 0.3406, 0.3282, 0.4968, 0.3255, 0.497, 0.3227, 0.4632, 0.3247, 0.4602, 0.3247, 0.4602, 0.3227, 0.4632, 0.3002, 0.4598, 0.2981, 0.4571, 0.2981, 0.4571, 0.3002, 0.4598, 0.2883, 0.4954, 0.2854, 0.4954, 0.3088, 0.4963, 0.3046, 0.4961, 0.2989, 0.4813, 0.3031, 0.4815, 0.2407, 0.4725, 0.2725, 0.5009, 0.2725, 0.5009, 0.2407, 0.4725, 0.3045, 0.5643, 0.2833, 0.5632, 0.2833, 0.5632, 0.3045, 0.5643, 0.3031, 0.4815, 0.2989, 0.4813, 0.3017, 0.466, 0.3059, 0.4661, 0.3568, 0.6152, 0.3334, 0.6165, 0.3334, 0.6165, 0.3568, 0.6152, 0.6718, 0.5836, 0.5765, 0.5803, 0.5765, 0.5803, 0.6718, 0.5836, 0.9636, 0.5599, 0.962, 0.5841, 0.962, 0.5841, 0.9625, 0.5765, 0.9636, 0.5599, 0.2597, 0.562, 0.2722, 0.5626, 0.2722, 0.5626, 0.2597, 0.562, 0.8505, 0.5302, 0.8561, 0.527, 0.8561, 0.527, 0.8505, 0.5302, 0.4326, 0.5676, 0.5765, 0.5803, 0.5765, 0.5803, 0.4326, 0.5676, 0.949, 0.6131, 0.9605, 0.6115, 0.9605, 0.6115, 0.949, 0.6131, 0.8561, 0.527, 0.8614, 0.5343, 0.8614, 0.5343, 0.8561, 0.527, 0.4232, 0.6136, 0.4083, 0.6052, 0.4083, 0.6052, 0.4232, 0.6136, 0.949, 0.6131, 0.9476, 0.6368, 0.9476, 0.6368, 0.949, 0.6131, 0.8614, 0.5343, 0.8507, 0.5512, 0.8507, 0.5512, 0.8614, 0.5343, 0.3485, 0.5665, 0.328, 0.5655, 0.328, 0.5655, 0.3485, 0.5665, 0.2232, 0.5278, 0.204, 0.5347, 0.204, 0.5347, 0.2232, 0.5278, 0.3138, 0.6292, 0.3126, 0.5974, 0.3126, 0.5974, 0.3138, 0.6292, 0.9476, 0.6368, 0.9338, 0.6368, 0.9338, 0.6368, 0.9476, 0.6368, 0.8507, 0.5512, 0.8505, 0.5585, 0.8505, 0.5585, 0.8507, 0.5512, 0.4083, 0.6052, 0.3633, 0.6049, 0.3633, 0.6049, 0.4083, 0.6052, 0.3485, 0.5665, 0.4326, 0.5676, 0.4326, 0.5676, 0.3485, 0.5665, 0.9338, 0.6368, 0.9292, 0.6289, 0.9292, 0.6289, 0.9338, 0.6368, 0.3126, 0.5974, 0.2768, 0.5889, 0.2768, 0.5889, 0.3126, 0.5974, 0.8505, 0.5585, 0.8827, 0.559, 0.8827, 0.559, 0.8505, 0.5585, 0.3633, 0.6049, 0.3568, 0.6152, 0.3568, 0.6152, 0.3633, 0.6049, 0.9292, 0.6289, 0.9283, 0.6044, 0.9283, 0.6044, 0.9292, 0.6289, 0.2768, 0.5889, 0.2722, 0.5626, 0.2722, 0.5626, 0.2768, 0.5889, 0.8832, 0.5462, 0.8827, 0.559, 0.8827, 0.559, 0.8832, 0.5462, 0.6718, 0.5836, 0.6699, 0.5507, 0.6699, 0.5507, 0.6718, 0.5836, 0.9283, 0.6044, 0.8418, 0.6044, 0.8418, 0.6044, 0.9283, 0.6044, 0.8965, 0.5471, 0.8832, 0.5462, 0.8832, 0.5462, 0.8965, 0.5471, 0.3045, 0.5643, 0.328, 0.5655, 0.328, 0.5655, 0.3045, 0.5643, 0.8418, 0.6044, 0.8381, 0.6139, 0.8381, 0.6139, 0.8418, 0.6044, 0.2722, 0.5626, 0.2833, 0.5632, 0.2833, 0.5632, 0.2722, 0.5626, 0.8965, 0.559, 0.8965, 0.5471, 0.8965, 0.5471, 0.8965, 0.559, 0.8381, 0.6139, 0.4585, 0.6178, 0.4585, 0.6178, 0.8381, 0.6139, 0.8965, 0.559, 0.9636, 0.5599, 0.9636, 0.5599, 0.8965, 0.559, 0.4585, 0.6178, 0.4588, 0.6126, 0.4588, 0.6126, 0.4585, 0.6178, 0.9625, 0.5765, 0.9593, 0.5901, 0.949, 0.6131, 0.9636, 0.5599, 0.6699, 0.5507, 0.8427, 0.553, 0.8427, 0.553, 0.6699, 0.5507, 0.4588, 0.6126, 0.4232, 0.6136, 0.4232, 0.6136, 0.4588, 0.6126, 0.2833, 0.5632, 0.3045, 0.5643, 0.3045, 0.5643, 0.2833, 0.5632, 0.9781, 0.5988, 0.9668, 0.5988, 0.9724, 0.5914, 0.9782, 0.5913, 0.8427, 0.553, 0.8462, 0.5453, 0.8462, 0.5453, 0.8427, 0.553, 0.3235, 0.6343, 0.3138, 0.6292, 0.3138, 0.6292, 0.3235, 0.6343, 0.8827, 0.559, 0.8965, 0.559, 0.8965, 0.559, 0.8827, 0.559, 0.5765, 0.5803, 0.6718, 0.5836, 0.6718, 0.5836, 0.5765, 0.5803, 0.328, 0.5655, 0.3485, 0.5665, 0.3485, 0.5665, 0.328, 0.5655, 0.8462, 0.5453, 0.8467, 0.5393, 0.8467, 0.5393, 0.8462, 0.5453, 0.3334, 0.6165, 0.3235, 0.6343, 0.3235, 0.6343, 0.3334, 0.6165, 0.03356, 0.3406, 0.1823, 0.4349, 0.1768, 0.5347, 0.0212, 0.5229, 0.03356, 0.3406, 0.0212, 0.5229, 0.01659, 0.5038, 0.02206, 0.3696, 0.1768, 0.5347, 0.1823, 0.4349, 0.2228, 0.4281, 0.204, 0.5347, 0.204, 0.5347, 0.2228, 0.4281, 0.2407, 0.4725, 0.2232, 0.5278, 0.2232, 0.5278, 0.2407, 0.4725, 0.2725, 0.5009, 0.2597, 0.562, 0.2597, 0.562, 0.2725, 0.5009, 0.2854, 0.4954, 0.2722, 0.5626, 0.3485, 0.5665, 0.3493, 0.4952, 0.4282, 0.4929, 0.4326, 0.5676, 0.4326, 0.5676, 0.4282, 0.4929, 0.5746, 0.5236, 0.5765, 0.5803, 0.5765, 0.5803, 0.6699, 0.5507, 0.6718, 0.5836, 0.2833, 0.5632, 0.2883, 0.4954, 0.3046, 0.4961, 0.3045, 0.5643, 0.328, 0.5655, 0.3255, 0.497, 0.3282, 0.4968, 0.328, 0.5655, 0.3282, 0.4968, 0.3493, 0.4952, 0.3485, 0.5665, 0.2833, 0.5632, 0.2854, 0.4954, 0.2883, 0.4954, 0.3045, 0.5643, 0.3046, 0.4961, 0.3088, 0.4963, 0.3088, 0.4963, 0.3255, 0.497, 0.328, 0.5655, 0.3045, 0.5643, 0.2722, 0.5626, 0.2854, 0.4954, 0.2833, 0.5632, 0.5746, 0.5236, 0.6687, 0.5282, 0.6699, 0.5507, 0.6699, 0.5507, 0.5765, 0.5803, 0.5746, 0.5236, 0.3046, 0.4961, 0.3088, 0.4963, 0.3088, 0.4963, 0.3046, 0.4961, 0.02206, 0.3696, 0.03356, 0.3406, 0.03356, 0.3406, 0.02206, 0.3696, 0.4326, 0.5676, 0.3485, 0.5665, 0.3485, 0.5665, 0.4326, 0.5676, 0.2883, 0.4954, 0.3046, 0.4961, 0.3046, 0.4961, 0.2883, 0.4954, 0.3255, 0.497, 0.3282, 0.4968, 0.3282, 0.4968, 0.3255, 0.497, 0.1823, 0.4349, 0.2228, 0.4281, 0.2228, 0.4281, 0.1823, 0.4349, 0.4282, 0.4929, 0.5746, 0.5236, 0.5746, 0.5236, 0.4282, 0.4929, 0.204, 0.5347, 0.1768, 0.5347, 0.1768, 0.5347, 0.204, 0.5347, 0.2725, 0.5009, 0.2854, 0.4954, 0.2854, 0.4954, 0.2725, 0.5009, 0.5765, 0.5803, 0.4326, 0.5676, 0.4326, 0.5676, 0.5765, 0.5803, 0.2722, 0.5626, 0.2597, 0.562, 0.2597, 0.562, 0.2722, 0.5626, 0.2228, 0.4281, 0.2407, 0.4725, 0.2407, 0.4725, 0.2228, 0.4281, 0.5746, 0.5236, 0.6687, 0.5282, 0.6687, 0.5282, 0.5746, 0.5236, 0.5765, 0.5803, 0.5671, 0.5962, 0.4326, 0.5676, 0.5671, 0.5962, 0.4359, 0.5962, 0.4326, 0.5676, 0.4326, 0.5676, 0.3357, 0.5903, 0.3126, 0.5974, 0.3485, 0.5665, 0.328, 0.5655, 0.3485, 0.5665, 0.3126, 0.5974, 0.3045, 0.5643, 0.328, 0.5655, 0.3126, 0.5974, 0.2833, 0.5632, 0.3045, 0.5643, 0.3126, 0.5974, 0.3126, 0.5974, 0.2768, 0.5889, 0.2833, 0.5632, 0.2833, 0.5632, 0.2768, 0.5889, 0.2722, 0.5626, 0.3126, 0.5974, 0.3329, 0.5962, 0.3334, 0.6165, 0.3235, 0.6343, 0.3138, 0.6292, 0.3357, 0.5903, 0.3329, 0.5962, 0.3126, 0.5974, 0.8427, 0.553, 0.6718, 0.5836, 0.6699, 0.5507, 0.6718, 0.5836, 0.8427, 0.553, 0.8505, 0.5585, 0.8462, 0.5453, 0.8505, 0.5585, 0.8427, 0.553, 0.8505, 0.5585, 0.8462, 0.5453, 0.8507, 0.5512, 0.8467, 0.5393, 0.8507, 0.5512, 0.8462, 0.5453, 0.8507, 0.5512, 0.8467, 0.5393, 0.8614, 0.5343, 0.8467, 0.5393, 0.8505, 0.5302, 0.8614, 0.5343, 0.8561, 0.527, 0.8614, 0.5343, 0.8505, 0.5302, 0.8827, 0.559, 0.8965, 0.559, 0.8832, 0.5462, 0.8965, 0.5471, 0.8832, 0.5462, 0.8965, 0.559, 0.9783, 0.5836, 0.978, 0.6028, 0.978, 0.6028, 0.9781, 0.5988, 0.9782, 0.5913, 0.9783, 0.5836, 0.9605, 0.6115, 0.9637, 0.6028, 0.9637, 0.6028, 0.9625, 0.6063, 0.9605, 0.6115, 0.9605, 0.6115, 0.9625, 0.6063, 0.9615, 0.6044, 0.949, 0.6131, 0.9283, 0.6044, 0.9636, 0.5599, 0.949, 0.6131, 0.9634, 0.5988, 0.9615, 0.6044, 0.949, 0.6131, 0.9593, 0.5901, 0.9627, 0.5917, 0.9283, 0.6044, 0.949, 0.6131, 0.9292, 0.6289, 0.9292, 0.6289, 0.949, 0.6131, 0.9338, 0.6368, 0.9476, 0.6368, 0.9338, 0.6368, 0.949, 0.6131, 0.9283, 0.6044, 0.8505, 0.5585, 0.9636, 0.5599, 0.8418, 0.6044, 0.8505, 0.5585, 0.9283, 0.6044, 0.8505, 0.5585, 0.8418, 0.6044, 0.6718, 0.5836, 0.8418, 0.6044, 0.8381, 0.6139, 0.6718, 0.5836, 0.8381, 0.6139, 0.5671, 0.5962, 0.6718, 0.5836, 0.5765, 0.5803, 0.6718, 0.5836, 0.5671, 0.5962, 0.8381, 0.6139, 0.4585, 0.6178, 0.5671, 0.5962, 0.4588, 0.6126, 0.5671, 0.5962, 0.4585, 0.6178, 0.5671, 0.5962, 0.4588, 0.6126, 0.4359, 0.5962, 0.4326, 0.5676, 0.4359, 0.5962, 0.3329, 0.5962, 0.3357, 0.5903, 0.4588, 0.6126, 0.4232, 0.6136, 0.4359, 0.5962, 0.4083, 0.6052, 0.4359, 0.5962, 0.4232, 0.6136, 0.4359, 0.5962, 0.4083, 0.6052, 0.3329, 0.5962, 0.4083, 0.6052, 0.3633, 0.6049, 0.3329, 0.5962, 0.3568, 0.6152, 0.3329, 0.5962, 0.3633, 0.6049, 0.3329, 0.5962, 0.3568, 0.6152, 0.3334, 0.6165, 0.8467, 0.5393, 0.8505, 0.5302, 0.8505, 0.5302, 0.8467, 0.5393, 0.8505, 0.5585, 0.9636, 0.5599, 0.9636, 0.5599, 0.8505, 0.5585, 0.9627, 0.5917, 0.9724, 0.5914, 0.9668, 0.5988, 0.9634, 0.5988, 0.9668, 0.5988, 0.9637, 0.6028, 0.9637, 0.6028, 0.9637, 0.6028, 0.9634, 0.5988, 0.978, 0.6028, 0.9637, 0.6028, 0.9668, 0.5988, 0.9781, 0.5988, 0.978, 0.6028, 0.9637, 0.6028, 0.9637, 0.6028, 0.978, 0.6028, 0.9724, 0.5914, 0.9783, 0.5836, 0.9782, 0.5913, 0.962, 0.5841, 0.9627, 0.5841, 0.9593, 0.5901, 0.9625, 0.5765, 0.962, 0.5841, 0.9783, 0.5836, 0.9724, 0.5914, 0.9627, 0.5917, 0.962, 0.5841, 0.9783, 0.5836, 0.9783, 0.5836, 0.962, 0.5841])
me_plane.materials.append(mat_material)
me_plane.use_remesh_fix_poles = True
me_plane.use_remesh_preserve_attributes = False
me_plane.update()
arm_armature = bpy.data.armatures.new('Armature')  # bones are not reproduced

# ---- objects
ob_empty = bpy.data.objects.new('Empty', img_gun_jpg)
ob_cube = bpy.data.objects.new('Cube', me_cube_001)
ob_armature = bpy.data.objects.new('Armature', arm_armature)
ob_sun = bpy.data.objects.new('Sun', light_sun)
ob_plane = bpy.data.objects.new('Plane', me_plane)

# ---- transforms, parenting, visibility, modifiers, constraints
ob_empty.location = (5.231, 0.3959, 3.841)
ob_empty.rotation_euler = (1.571, -0.0, -0.0)
ob_empty.empty_display_type = 'IMAGE'
ob_empty.empty_display_size = 5.0
ob_cube.parent = ob_armature
ob_cube.matrix_parent_inverse = Matrix(((1.0, -0.0, 0.0, -0.0), (-0.0, 1.0, -0.0, 0.0), (0.0, -0.0, 1.0, -2.181), (-0.0, 0.0, -0.0, 1.0)))
ob_cube.location = (0.0, 0.0, 0.0)
ob_cube.lock_rotations_4d = False
ob_cube.empty_display_type = 'ARROWS'
ob_cube.lineart.crease_threshold = 0.0
_vg = ob_cube.vertex_groups.new(name='root')
_vg.add([4, 5, 6, 7, 12, 13, 18, 37, 64, 65, 66, 67, 72, 93], 1.0, 'REPLACE')
_vg = ob_cube.vertex_groups.new(name='spine')
_vg.add([0, 1, 19, 20, 60, 61], 1.0, 'REPLACE')
_vg = ob_cube.vertex_groups.new(name='neck')
_vg.add([38, 39, 40, 41, 94, 95], 1.0, 'REPLACE')
_vg = ob_cube.vertex_groups.new(name='head')
_vg.add([42, 43, 44, 45, 46, 47, 48, 49, 50, 51, 52, 53, 54, 55, 56, 57, 58, 59, 96, 97, 98, 99, 100, 101, 102, 103], 1.0, 'REPLACE')
_vg = ob_cube.vertex_groups.new(name='lshoulder')
_vg.add([60, 61, 62, 63], 1.0, 'REPLACE')
_vg = ob_cube.vertex_groups.new(name='larm1')
_vg.add([21, 22, 23, 24], 1.0, 'REPLACE')
_vg = ob_cube.vertex_groups.new(name='larm2')
_vg.add([25, 26, 27, 28, 29, 30, 31, 32, 33, 34, 35, 36], 1.0, 'REPLACE')
_vg = ob_cube.vertex_groups.new(name='rshoulder')
_vg.add([0, 1, 2, 3], 1.0, 'REPLACE')
_vg = ob_cube.vertex_groups.new(name='rarm1')
_vg.add([77, 78, 79, 80], 1.0, 'REPLACE')
_vg = ob_cube.vertex_groups.new(name='rarm2')
_vg.add([81, 82, 83, 84, 85, 86, 87, 88, 89, 90, 91, 92], 1.0, 'REPLACE')
_vg = ob_cube.vertex_groups.new(name='lthigh')
_vg.add([65, 66, 67, 68, 69, 70, 71, 93], 1.0, 'REPLACE')
_vg = ob_cube.vertex_groups.new(name='lcalf')
_vg.add([73, 74, 75, 76, 108, 109, 110, 111, 114, 115, 118, 119], 1.0, 'REPLACE')
_vg = ob_cube.vertex_groups.new(name='rthigh')
_vg.add([5, 6, 7, 8, 9, 10, 11, 37], 1.0, 'REPLACE')
_vg = ob_cube.vertex_groups.new(name='rcalf')
_vg.add([14, 15, 16, 17, 104, 105, 106, 107, 112, 113, 116, 117], 1.0, 'REPLACE')
_m = ob_cube.modifiers.new('Armature', 'ARMATURE')
_m.object = ob_armature
ob_armature.location = (0.0, -0.02287, 2.181)
ob_sun.location = (0.0, 0.0, 0.0)
ob_sun.rotation_euler = (0.1918, 0.4506, -0.001146)
ob_plane.parent = ob_armature
ob_plane.matrix_parent_inverse = Matrix(((9e-15, -7.55e-08, -1.0, 3.974), (1.0, 1.192e-07, -1.895e-15, -5.294), (1.192e-07, -1.0, 7.55e-08, 0.4084), (-0.0, -0.0, -0.0, 1.0)))
ob_plane.location = (3.187, 0.4065, 3.716)
ob_plane.rotation_euler = (1.571, -0.0, 0.0)
_vg = ob_plane.vertex_groups.new(name='gun')
_m = ob_plane.modifiers.new('Mirror', 'MIRROR')
_m.use_axis = (False, False, True)
_m.use_clip = True

# ---- collection membership
scene.collection.objects.link(ob_empty)
col_collection.objects.link(ob_cube)
col_collection.objects.link(ob_armature)
col_collection.objects.link(ob_sun)
col_collection.objects.link(ob_plane)

# ---- scene / render settings (as saved in the file)
scene.frame_start = 1; scene.frame_end = 50; scene.frame_set(1)
scene.render.engine = 'BLENDER_EEVEE_NEXT'
scene.cycles.sampling_pattern = 'TABULATED_SOBOL'
scene.cycles.use_light_tree = False
scene.view_settings.view_transform = 'Filmic'
bpy.context.view_layer.update()

# ---- added for rendering (the .blend has no active camera): camera
cam_auto = bpy.data.cameras.new('AutoCamera')
cam_auto.lens = 50.0
cam_auto.sensor_width = 36.0
cam_auto.clip_end = 1000.0
ob_auto_camera = bpy.data.objects.new('AutoCamera', cam_auto)
scene.collection.objects.link(ob_auto_camera)
ob_auto_camera.location = (12.2147, -11.791, 10.3411)
ob_auto_camera.rotation_euler = (1.09748, -7.21219e-08, 0.694738)
scene.camera = ob_auto_camera
bpy.context.view_layer.update()
